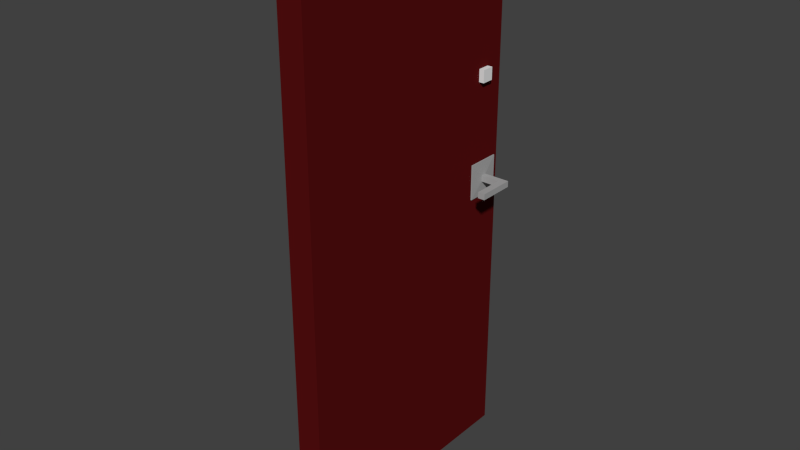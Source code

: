 # Source: door.blend  (saved by Blender 4.4.32; exported with 4.5.12 LTS)
import bpy
from mathutils import Matrix  # noqa: F401  (used for matrix-valued properties, if any)

bpy.ops.wm.read_factory_settings(use_empty=True)
scene = bpy.context.scene
scene.name = 'Scene'

# ---- collections
col_collection_1 = bpy.data.collections.new('Collection 1'); scene.collection.children.link(col_collection_1)

# ---- materials (node trees are filled in below, after node groups)
mat_wood = bpy.data.materials.new('wood')
mat_wood.alpha_threshold = 0.0
mat_wood.use_transparent_shadow = False
mat_wood.diffuse_color = (0.0985, 0.005387, 0.005877, 1.0)
mat_wood.roughness = 0.5
mat_wood.specular_intensity = 0.3229
mat_wood.line_color = (0.0, 0.0, 0.0, 1.0)
mat_door_handle = bpy.data.materials.new('door_handle')
mat_door_handle.alpha_threshold = 0.0
mat_door_handle.use_transparent_shadow = False
mat_door_handle.diffuse_color = (0.3844, 0.3844, 0.3844, 1.0)
mat_door_handle.roughness = 0.5
mat_door_handle.specular_intensity = 1.0

# ---- material node trees

# ---- world
world_world = bpy.data.worlds.new('World'); scene.world = world_world
world_world.color = (0.05088, 0.05088, 0.05088)
world_world.use_sun_shadow = False
world_world.sun_shadow_jitter_overblur = 0.0
world_world.cycles.sampling_method = 'NONE'
world_world.cycles.sample_map_resolution = 256

# ---- meshes
me_cube_035 = bpy.data.meshes.new('Cube.035')
me_cube_035.from_pydata([(-0.04573, -0.002408, -0.9633), (-0.04573, 0.8976, -0.9633), (0.04427, 0.8976, -0.9633), (0.04427, -0.002408, -0.9633), (-0.04573, -0.002408, 0.9967), (-0.04573, 0.8976, 0.9967), (0.04427, 0.8976, 0.9967), (0.04427, -0.002408, 0.9967)], [], [(4, 5, 1, 0), (5, 6, 2, 1), (6, 7, 3, 2), (7, 4, 0, 3), (0, 1, 2, 3), (7, 6, 5, 4)])
me_cube_035.materials.append(mat_wood)
me_cube_035.use_remesh_preserve_volume = False
me_cube_035.use_remesh_preserve_attributes = False
me_cube_035.use_mirror_vertex_groups = False
me_cube_035.update()
me_cube_036 = bpy.data.meshes.new('Cube.036')
me_cube_036.from_pydata([(-0.01115, 0.09856, -0.01028), (-0.01115, -0.0008813, -0.01028), (0.009704, -0.0008813, -0.01028), (0.009704, 0.09856, -0.01028), (-0.01115, 0.09856, 0.01114), (-0.01115, -0.0008813, 0.01114), (0.009704, -0.0008813, 0.01114), (0.009704, 0.09856, 0.01114), (-0.01115, 0.07263, 0.01114), (-0.01115, 0.07263, -0.01028), (0.009704, 0.07263, 0.01114), (0.009704, 0.07263, -0.01028), (-0.1233, 0.09856, -0.01028), (-0.1233, 0.09856, 0.01114), (-0.1233, 0.07263, 0.01114), (-0.1233, 0.07263, -0.01028), (-0.06172, -0.00312, 0.06307), (-0.06172, -0.00312, -0.06221), (0.06027, -0.00312, 0.06307), (0.06027, -0.00312, -0.06221), (-0.06172, -0.02292, 0.06307), (-0.06172, -0.02292, -0.06221), (0.06027, -0.02292, 0.06307), (0.06027, -0.02292, -0.06221)], [], [(8, 9, 1, 5), (6, 5, 16, 18), (10, 11, 3, 7), (7, 3, 0, 4), (9, 11, 2, 1), (10, 8, 5, 6), (7, 4, 8, 10), (0, 3, 11, 9), (6, 2, 11, 10), (8, 14, 15, 9), (13, 12, 15, 14), (4, 13, 14, 8), (9, 15, 12, 0), (0, 12, 13, 4), (17, 19, 23, 21), (5, 1, 17, 16), (2, 6, 18, 19), (1, 2, 19, 17), (20, 21, 23, 22), (18, 16, 20, 22), (19, 18, 22, 23), (16, 17, 21, 20)])
me_cube_036.materials.append(mat_door_handle)
me_cube_036.use_remesh_preserve_volume = False
me_cube_036.use_remesh_preserve_attributes = False
me_cube_036.use_mirror_vertex_groups = False
me_cube_036.update()
me_cube_037 = bpy.data.meshes.new('Cube.037')
me_cube_037.from_pydata([(-1.072, -1.954, -0.9546), (-1.072, -0.08077, -0.9546), (0.9278, -0.08077, -0.9546), (0.9278, -1.954, -0.9546), (-1.072, -1.954, 1.045), (-1.072, -0.08077, 1.045), (0.9278, -0.08077, 1.045), (0.9278, -1.954, 1.045), (-1.072, -1.433, 1.045), (-1.072, -1.433, -0.9546), (0.9278, -1.433, 1.045), (0.9278, -1.433, -0.9546), (-11.82, -1.954, -0.9546), (-11.82, -1.954, 1.045), (-11.82, -1.433, 1.045), (-11.82, -1.433, -0.9546), (-5.966, -0.03655, 5.939), (-5.966, -0.03655, -5.848), (5.822, -0.03655, 5.939), (5.822, -0.03655, -5.848), (-5.966, 0.3871, 5.939), (-5.966, 0.3871, -5.848), (5.822, 0.3871, 5.939), (5.822, 0.3871, -5.848)], [], [(8, 5, 1, 9), (5, 6, 18, 16), (10, 7, 3, 11), (7, 4, 0, 3), (9, 1, 2, 11), (10, 6, 5, 8), (7, 10, 8, 4), (0, 9, 11, 3), (6, 10, 11, 2), (8, 9, 15, 14), (13, 14, 15, 12), (4, 8, 14, 13), (9, 0, 12, 15), (0, 4, 13, 12), (19, 17, 21, 23), (1, 5, 16, 17), (6, 2, 19, 18), (2, 1, 17, 19), (20, 22, 23, 21), (16, 18, 22, 20), (18, 19, 23, 22), (17, 16, 20, 21)])
me_cube_037.materials.append(mat_door_handle)
me_cube_037.use_remesh_preserve_volume = False
me_cube_037.use_remesh_preserve_attributes = False
me_cube_037.use_mirror_vertex_groups = False
me_cube_037.update()
me_cube = bpy.data.meshes.new('Cube')
me_cube.from_pydata([(-2.811, -1.0, -1.0), (-2.811, -1.0, 1.0), (-2.811, 1.0, -1.0), (-2.811, 1.0, 1.0), (-0.5552, -1.0, -1.0), (-0.5552, -1.0, 1.0), (-0.5552, 1.0, -1.0), (-0.5552, 1.0, 1.0)], [], [(0, 1, 3, 2), (2, 3, 7, 6), (6, 7, 5, 4), (4, 5, 1, 0), (2, 6, 4, 0), (7, 3, 1, 5)])
me_cube.use_remesh_preserve_volume = False
me_cube.use_remesh_preserve_attributes = False
me_cube.use_mirror_vertex_groups = False
me_cube.update()
me_cube_001 = bpy.data.meshes.new('Cube.001')
me_cube_001.from_pydata([(-2.811, -1.0, -1.0), (-2.811, -1.0, 1.0), (-2.811, 1.0, -1.0), (-2.811, 1.0, 1.0), (-0.5552, -1.0, -1.0), (-0.5552, -1.0, 1.0), (-0.5552, 1.0, -1.0), (-0.5552, 1.0, 1.0)], [], [(0, 1, 3, 2), (2, 3, 7, 6), (6, 7, 5, 4), (4, 5, 1, 0), (2, 6, 4, 0), (7, 3, 1, 5)])
me_cube_001.use_remesh_preserve_volume = False
me_cube_001.use_remesh_preserve_attributes = False
me_cube_001.use_mirror_vertex_groups = False
me_cube_001.update()

# ---- objects
ob_door = bpy.data.objects.new('door', me_cube_035)
ob_inner_handler = bpy.data.objects.new('inner_handler', me_cube_036)
ob_outer_handler = bpy.data.objects.new('outer_handler', me_cube_037)
ob_outer_lock = bpy.data.objects.new('outer_lock', me_cube)
ob_inner_lock = bpy.data.objects.new('inner_lock', me_cube_001)

# ---- transforms, parenting, visibility, modifiers, constraints
ob_door.location = (-0.0002212, -0.4703, 0.9794)
ob_door.lineart.crease_threshold = 0.0
ob_inner_handler.parent = ob_door
ob_inner_handler.matrix_parent_inverse = Matrix(((1.0, 0.0, 0.0, -5.048), (0.0, 1.0, 0.0, 0.4131), (0.0, 0.0, 1.0, -0.9986), (0.0, 0.0, 0.0, 1.0)))
ob_inner_handler.location = (4.997, 0.4085, 1.065)
ob_inner_handler.rotation_euler = (0.0, -0.0, 1.571)
ob_inner_handler.lineart.crease_threshold = 0.0
ob_outer_handler.parent = ob_door
ob_outer_handler.matrix_parent_inverse = Matrix(((1.0, 0.0, 0.0, -5.048), (0.0, 1.0, 0.0, 0.4131), (0.0, 0.0, 1.0, -0.9986), (0.0, 0.0, 0.0, 1.0)))
ob_outer_handler.location = (5.094, 0.4085, 1.065)
ob_outer_handler.rotation_euler = (0.0, -0.0, 1.571)
ob_outer_handler.scale = (0.01043, 0.04972, 0.01071)
ob_outer_handler.lineart.crease_threshold = 0.0
ob_outer_lock.parent = ob_door
ob_outer_lock.matrix_parent_inverse = Matrix(((1.0, 0.0, 0.0, 0.0002212), (0.0, 1.0, 0.0, 0.4703), (0.0, 0.0, 1.0, -0.9794), (0.0, 0.0, 0.0, 1.0)))
ob_outer_lock.location = (0.0003264, 0.3369, 1.415)
ob_outer_lock.scale = (-0.0221, -0.0221, -0.0221)
ob_outer_lock.lineart.crease_threshold = 0.0
ob_inner_lock.parent = ob_door
ob_inner_lock.matrix_parent_inverse = Matrix(((1.0, 0.0, 0.0, 0.0002212), (0.0, 1.0, 0.0, 0.4703), (0.0, 0.0, 1.0, -0.9794), (0.0, 0.0, 0.0, 1.0)))
ob_inner_lock.location = (-0.08106, 0.3369, 1.415)
ob_inner_lock.scale = (-0.0221, -0.0221, -0.0221)
ob_inner_lock.lineart.crease_threshold = 0.0

# ---- collection membership
col_collection_1.objects.link(ob_door)
col_collection_1.objects.link(ob_inner_handler)
col_collection_1.objects.link(ob_outer_handler)
col_collection_1.objects.link(ob_outer_lock)
col_collection_1.objects.link(ob_inner_lock)

# ---- scene / render settings (as saved in the file)
scene.frame_start = 1; scene.frame_end = 250; scene.frame_set(1)
scene.render.engine = 'BLENDER_EEVEE_NEXT'
scene.render.resolution_percentage = 50
scene.render.dither_intensity = 0.0
scene.cycles.use_denoising = False
scene.cycles.samples = 10
scene.cycles.sampling_pattern = 'TABULATED_SOBOL'
scene.cycles.light_sampling_threshold = 0.0
scene.cycles.use_adaptive_sampling = False
scene.cycles.use_light_tree = False
scene.cycles.blur_glossy = 0.0
scene.cycles.pixel_filter_type = 'GAUSSIAN'
scene.cycles.sample_clamp_indirect = 0.0
scene.view_settings.view_transform = 'Standard'
bpy.context.view_layer.update()

# ---- added for rendering (the .blend has no active camera and no usable light): camera, sun
cam_auto = bpy.data.cameras.new('AutoCamera')
cam_auto.lens = 50.0
cam_auto.sensor_width = 36.0
cam_auto.clip_end = 1000.0
ob_auto_camera = bpy.data.objects.new('AutoCamera', cam_auto)
scene.collection.objects.link(ob_auto_camera)
ob_auto_camera.location = (2.0098, -2.43928, 2.60716)
ob_auto_camera.rotation_euler = (1.09748, -7.21219e-08, 0.694738)
scene.camera = ob_auto_camera
light_auto_sun = bpy.data.lights.new('AutoSun', 'SUN')
light_auto_sun.energy = 3.0
light_auto_sun.angle = 0.0523599
ob_auto_sun = bpy.data.objects.new('AutoSun', light_auto_sun)
scene.collection.objects.link(ob_auto_sun)
ob_auto_sun.rotation_euler = (0.872665, 0.174533, 0.523599)
bpy.context.view_layer.update()
